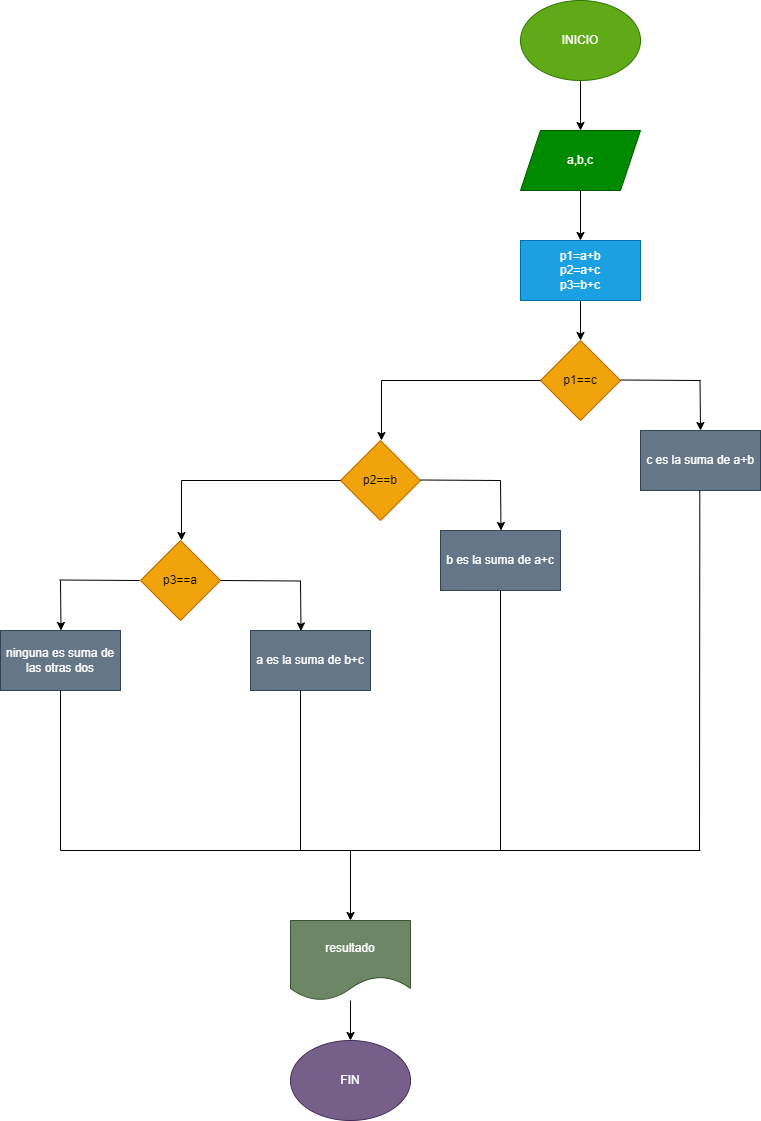

The diagram above was exported from draw.io. Its source (the exported page's mxGraphModel, read from the mxfile embedded in the PNG):
<mxGraphModel dx="702" dy="512" grid="1" gridSize="10" guides="1" tooltips="1" connect="1" arrows="1" fold="1" page="1" pageScale="1" pageWidth="827" pageHeight="1169" math="0" shadow="0">
  <root>
    <mxCell id="0" />
    <mxCell id="1" parent="0" />
    <mxCell id="7" value="" style="edgeStyle=none;html=1;" edge="1" parent="1" source="8" target="10">
      <mxGeometry relative="1" as="geometry" />
    </mxCell>
    <mxCell id="8" value="INICIO" style="ellipse;whiteSpace=wrap;html=1;fillColor=#60a917;fontColor=#ffffff;strokeColor=#2D7600;" vertex="1" parent="1">
      <mxGeometry x="550" y="160" width="120" height="80" as="geometry" />
    </mxCell>
    <mxCell id="9" value="" style="edgeStyle=none;html=1;" edge="1" parent="1" source="10" target="12">
      <mxGeometry relative="1" as="geometry" />
    </mxCell>
    <mxCell id="10" value="a,b,c" style="shape=parallelogram;perimeter=parallelogramPerimeter;whiteSpace=wrap;html=1;fixedSize=1;fillColor=#008a00;fontColor=#ffffff;strokeColor=#005700;" vertex="1" parent="1">
      <mxGeometry x="550" y="290" width="120" height="60" as="geometry" />
    </mxCell>
    <mxCell id="11" value="" style="edgeStyle=none;html=1;" edge="1" parent="1" source="12" target="13">
      <mxGeometry relative="1" as="geometry" />
    </mxCell>
    <mxCell id="12" value="p1=a+b&lt;br&gt;p2=a+c&lt;br&gt;p3=b+c" style="rounded=0;whiteSpace=wrap;html=1;fillColor=#1ba1e2;fontColor=#ffffff;strokeColor=#006EAF;" vertex="1" parent="1">
      <mxGeometry x="550" y="400" width="120" height="60" as="geometry" />
    </mxCell>
    <mxCell id="13" value="p1==c" style="rhombus;whiteSpace=wrap;html=1;fillColor=#f0a30a;fontColor=#000000;strokeColor=#BD7000;" vertex="1" parent="1">
      <mxGeometry x="570" y="500" width="80" height="80" as="geometry" />
    </mxCell>
    <mxCell id="14" value="" style="endArrow=none;html=1;" edge="1" parent="1">
      <mxGeometry width="50" height="50" relative="1" as="geometry">
        <mxPoint x="411" y="540" as="sourcePoint" />
        <mxPoint x="570" y="540" as="targetPoint" />
      </mxGeometry>
    </mxCell>
    <mxCell id="15" value="" style="endArrow=classic;html=1;" edge="1" parent="1">
      <mxGeometry width="50" height="50" relative="1" as="geometry">
        <mxPoint x="411" y="540" as="sourcePoint" />
        <mxPoint x="411" y="600" as="targetPoint" />
      </mxGeometry>
    </mxCell>
    <mxCell id="16" value="c es la suma de a+b" style="rounded=0;whiteSpace=wrap;html=1;fillColor=#647687;fontColor=#ffffff;strokeColor=#314354;" vertex="1" parent="1">
      <mxGeometry x="670" y="590" width="120" height="60" as="geometry" />
    </mxCell>
    <mxCell id="17" value="" style="endArrow=none;html=1;" edge="1" parent="1">
      <mxGeometry width="50" height="50" relative="1" as="geometry">
        <mxPoint x="650" y="539.5" as="sourcePoint" />
        <mxPoint x="730" y="540" as="targetPoint" />
      </mxGeometry>
    </mxCell>
    <mxCell id="18" value="" style="endArrow=classic;html=1;" edge="1" parent="1">
      <mxGeometry width="50" height="50" relative="1" as="geometry">
        <mxPoint x="729.5" y="540" as="sourcePoint" />
        <mxPoint x="730" y="590" as="targetPoint" />
      </mxGeometry>
    </mxCell>
    <mxCell id="19" value="p2==b" style="rhombus;whiteSpace=wrap;html=1;fillColor=#f0a30a;fontColor=#000000;strokeColor=#BD7000;" vertex="1" parent="1">
      <mxGeometry x="370" y="600" width="80" height="80" as="geometry" />
    </mxCell>
    <mxCell id="20" value="" style="endArrow=none;html=1;" edge="1" parent="1">
      <mxGeometry width="50" height="50" relative="1" as="geometry">
        <mxPoint x="450" y="639.5" as="sourcePoint" />
        <mxPoint x="530" y="640" as="targetPoint" />
      </mxGeometry>
    </mxCell>
    <mxCell id="21" value="" style="endArrow=classic;html=1;" edge="1" parent="1">
      <mxGeometry width="50" height="50" relative="1" as="geometry">
        <mxPoint x="530" y="640" as="sourcePoint" />
        <mxPoint x="530.5" y="690" as="targetPoint" />
      </mxGeometry>
    </mxCell>
    <mxCell id="22" value="b es la suma de a+c" style="rounded=0;whiteSpace=wrap;html=1;fillColor=#647687;fontColor=#ffffff;strokeColor=#314354;" vertex="1" parent="1">
      <mxGeometry x="470" y="690" width="120" height="60" as="geometry" />
    </mxCell>
    <mxCell id="23" value="" style="endArrow=none;html=1;" edge="1" parent="1">
      <mxGeometry width="50" height="50" relative="1" as="geometry">
        <mxPoint x="211" y="640" as="sourcePoint" />
        <mxPoint x="370" y="640" as="targetPoint" />
      </mxGeometry>
    </mxCell>
    <mxCell id="24" value="" style="endArrow=classic;html=1;" edge="1" parent="1">
      <mxGeometry width="50" height="50" relative="1" as="geometry">
        <mxPoint x="211" y="640" as="sourcePoint" />
        <mxPoint x="211" y="700" as="targetPoint" />
      </mxGeometry>
    </mxCell>
    <mxCell id="25" value="p3==a" style="rhombus;whiteSpace=wrap;html=1;fillColor=#f0a30a;fontColor=#000000;strokeColor=#BD7000;" vertex="1" parent="1">
      <mxGeometry x="170" y="700" width="80" height="80" as="geometry" />
    </mxCell>
    <mxCell id="26" value="" style="endArrow=none;html=1;" edge="1" parent="1">
      <mxGeometry width="50" height="50" relative="1" as="geometry">
        <mxPoint x="250" y="740" as="sourcePoint" />
        <mxPoint x="330" y="740.5" as="targetPoint" />
      </mxGeometry>
    </mxCell>
    <mxCell id="27" value="" style="endArrow=classic;html=1;" edge="1" parent="1">
      <mxGeometry width="50" height="50" relative="1" as="geometry">
        <mxPoint x="330" y="740.5" as="sourcePoint" />
        <mxPoint x="330.5" y="790.5" as="targetPoint" />
      </mxGeometry>
    </mxCell>
    <mxCell id="28" value="a es la suma de b+c" style="rounded=0;whiteSpace=wrap;html=1;fillColor=#647687;fontColor=#ffffff;strokeColor=#314354;" vertex="1" parent="1">
      <mxGeometry x="280" y="790" width="120" height="60" as="geometry" />
    </mxCell>
    <mxCell id="29" value="" style="endArrow=none;html=1;" edge="1" parent="1">
      <mxGeometry width="50" height="50" relative="1" as="geometry">
        <mxPoint x="89" y="739.5" as="sourcePoint" />
        <mxPoint x="169" y="740" as="targetPoint" />
      </mxGeometry>
    </mxCell>
    <mxCell id="30" value="" style="endArrow=classic;html=1;" edge="1" parent="1">
      <mxGeometry width="50" height="50" relative="1" as="geometry">
        <mxPoint x="90" y="740" as="sourcePoint" />
        <mxPoint x="90.5" y="790" as="targetPoint" />
      </mxGeometry>
    </mxCell>
    <mxCell id="31" value="ninguna es suma de las otras dos" style="rounded=0;whiteSpace=wrap;html=1;fillColor=#647687;fontColor=#ffffff;strokeColor=#314354;" vertex="1" parent="1">
      <mxGeometry x="30" y="790" width="120" height="60" as="geometry" />
    </mxCell>
    <mxCell id="32" value="" style="endArrow=none;html=1;" edge="1" parent="1">
      <mxGeometry width="50" height="50" relative="1" as="geometry">
        <mxPoint x="90" y="1010" as="sourcePoint" />
        <mxPoint x="90" y="850" as="targetPoint" />
      </mxGeometry>
    </mxCell>
    <mxCell id="33" value="" style="endArrow=none;html=1;" edge="1" parent="1">
      <mxGeometry width="50" height="50" relative="1" as="geometry">
        <mxPoint x="330" y="1009.9999999999998" as="sourcePoint" />
        <mxPoint x="330" y="850" as="targetPoint" />
      </mxGeometry>
    </mxCell>
    <mxCell id="34" value="" style="endArrow=none;html=1;" edge="1" parent="1">
      <mxGeometry width="50" height="50" relative="1" as="geometry">
        <mxPoint x="530" y="1010" as="sourcePoint" />
        <mxPoint x="530" y="750" as="targetPoint" />
      </mxGeometry>
    </mxCell>
    <mxCell id="35" value="" style="endArrow=none;html=1;" edge="1" parent="1">
      <mxGeometry width="50" height="50" relative="1" as="geometry">
        <mxPoint x="729" y="1010" as="sourcePoint" />
        <mxPoint x="729.29" y="650" as="targetPoint" />
      </mxGeometry>
    </mxCell>
    <mxCell id="36" value="" style="endArrow=none;html=1;" edge="1" parent="1">
      <mxGeometry width="50" height="50" relative="1" as="geometry">
        <mxPoint x="90" y="1010" as="sourcePoint" />
        <mxPoint x="730" y="1010" as="targetPoint" />
      </mxGeometry>
    </mxCell>
    <mxCell id="37" value="" style="endArrow=classic;html=1;" edge="1" parent="1">
      <mxGeometry width="50" height="50" relative="1" as="geometry">
        <mxPoint x="380" y="1010" as="sourcePoint" />
        <mxPoint x="380" y="1080" as="targetPoint" />
      </mxGeometry>
    </mxCell>
    <mxCell id="38" value="" style="edgeStyle=none;html=1;" edge="1" parent="1" source="39" target="40">
      <mxGeometry relative="1" as="geometry" />
    </mxCell>
    <mxCell id="39" value="resultado" style="shape=document;whiteSpace=wrap;html=1;boundedLbl=1;fillColor=#6d8764;fontColor=#ffffff;strokeColor=#3A5431;" vertex="1" parent="1">
      <mxGeometry x="320" y="1080" width="120" height="80" as="geometry" />
    </mxCell>
    <mxCell id="40" value="FIN" style="ellipse;whiteSpace=wrap;html=1;fillColor=#76608a;fontColor=#ffffff;strokeColor=#432D57;" vertex="1" parent="1">
      <mxGeometry x="320" y="1200" width="120" height="80" as="geometry" />
    </mxCell>
  </root>
</mxGraphModel>